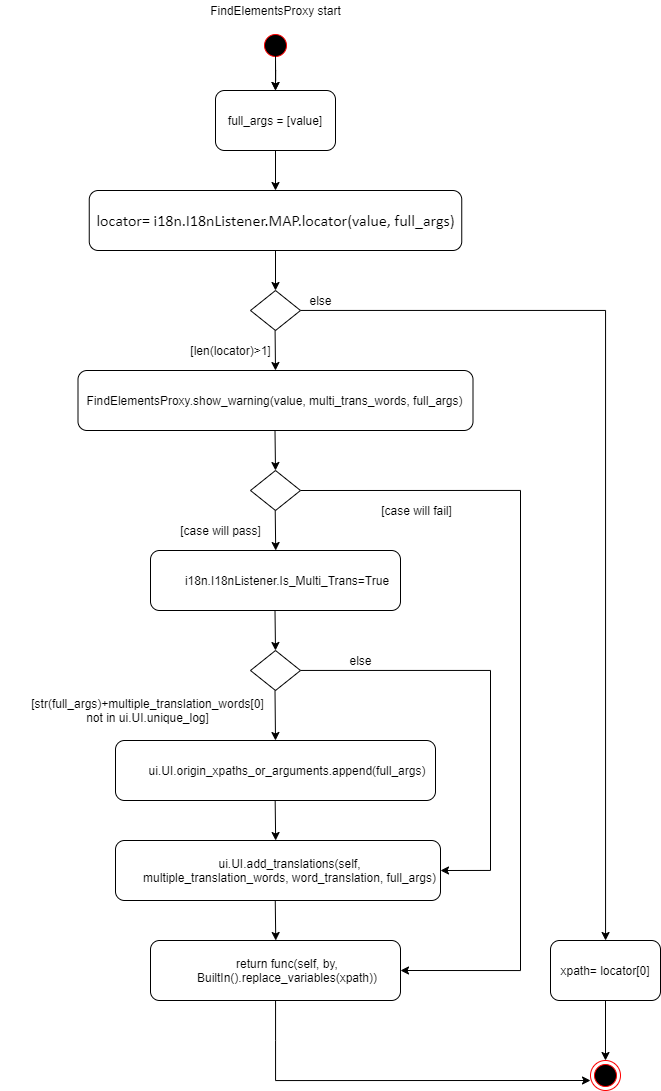

The diagram above was exported from draw.io. Its source (the exported page's mxGraphModel, read from the mxfile embedded in the PNG):
<mxGraphModel dx="858" dy="909" grid="1" gridSize="10" guides="1" tooltips="1" connect="1" arrows="1" fold="1" page="1" pageScale="1" pageWidth="1169" pageHeight="826" background="none" math="0" shadow="0">
  <root>
    <mxCell id="0" />
    <mxCell id="1" parent="0" />
    <mxCell id="ieMIsDjH9xXg-HBDrE_W-54" style="edgeStyle=orthogonalEdgeStyle;rounded=0;orthogonalLoop=1;jettySize=auto;html=1;exitX=0.5;exitY=1;exitDx=0;exitDy=0;entryX=0.5;entryY=0;entryDx=0;entryDy=0;" parent="1" source="ieMIsDjH9xXg-HBDrE_W-49" target="ieMIsDjH9xXg-HBDrE_W-55" edge="1">
      <mxGeometry relative="1" as="geometry">
        <mxPoint x="345" y="340" as="targetPoint" />
      </mxGeometry>
    </mxCell>
    <mxCell id="ieMIsDjH9xXg-HBDrE_W-49" value="full_args = [value]" style="rounded=1;whiteSpace=wrap;html=1;" parent="1" vertex="1">
      <mxGeometry x="285" y="210" width="120" height="60" as="geometry" />
    </mxCell>
    <mxCell id="KRWHZxWceV5dNTu62Hlp-2" value="" style="edgeStyle=orthogonalEdgeStyle;rounded=0;orthogonalLoop=1;jettySize=auto;html=1;" edge="1" parent="1" source="ieMIsDjH9xXg-HBDrE_W-52" target="ieMIsDjH9xXg-HBDrE_W-49">
      <mxGeometry relative="1" as="geometry" />
    </mxCell>
    <mxCell id="ieMIsDjH9xXg-HBDrE_W-52" value="" style="ellipse;html=1;shape=startState;fillColor=#000000;strokeColor=#ff0000;" parent="1" vertex="1">
      <mxGeometry x="330" y="150" width="30" height="30" as="geometry" />
    </mxCell>
    <mxCell id="ieMIsDjH9xXg-HBDrE_W-57" style="edgeStyle=orthogonalEdgeStyle;rounded=0;orthogonalLoop=1;jettySize=auto;html=1;exitX=0.5;exitY=1;exitDx=0;exitDy=0;" parent="1" source="ieMIsDjH9xXg-HBDrE_W-55" edge="1">
      <mxGeometry relative="1" as="geometry">
        <mxPoint x="345" y="410" as="targetPoint" />
      </mxGeometry>
    </mxCell>
    <mxCell id="ieMIsDjH9xXg-HBDrE_W-55" value="&lt;span lang=&quot;EN-US&quot; style=&quot;font-size: 12.0pt ; font-family: &amp;#34;calibri&amp;#34; , sans-serif&quot;&gt;locator= i18n.I18nListener.MAP.locator(value, full_args)&lt;/span&gt;" style="rounded=1;whiteSpace=wrap;html=1;" parent="1" vertex="1">
      <mxGeometry x="158.75" y="310" width="372.5" height="60" as="geometry" />
    </mxCell>
    <mxCell id="ieMIsDjH9xXg-HBDrE_W-56" value="FindElementsProxy start" style="text;html=1;align=center;verticalAlign=middle;resizable=0;points=[];autosize=1;strokeColor=none;" parent="1" vertex="1">
      <mxGeometry x="270" y="120" width="150" height="20" as="geometry" />
    </mxCell>
    <mxCell id="ieMIsDjH9xXg-HBDrE_W-58" value="&lt;p class=&quot;MsoListParagraph&quot; style=&quot;margin-left: 18.0pt ; text-indent: 0cm&quot;&gt;&lt;span lang=&quot;EN-US&quot;&gt;ui.UI.origin_xpaths_or_arguments.append(full_args)&lt;/span&gt;&lt;/p&gt;" style="rounded=1;whiteSpace=wrap;html=1;" parent="1" vertex="1">
      <mxGeometry x="185" y="860" width="320" height="60" as="geometry" />
    </mxCell>
    <mxCell id="ieMIsDjH9xXg-HBDrE_W-64" value="&lt;p class=&quot;MsoListParagraph&quot; style=&quot;margin-left: 18.0pt ; text-indent: 0cm&quot;&gt;&lt;span lang=&quot;EN-US&quot;&gt;i18n.I18nListener.Is_Multi_Trans=True&lt;/span&gt;&lt;/p&gt;" style="rounded=1;whiteSpace=wrap;html=1;" parent="1" vertex="1">
      <mxGeometry x="220" y="670" width="250" height="60" as="geometry" />
    </mxCell>
    <mxCell id="ieMIsDjH9xXg-HBDrE_W-65" value="FindElementsProxy.show_warning(value, multi_trans_words, full_args)" style="rounded=1;whiteSpace=wrap;html=1;" parent="1" vertex="1">
      <mxGeometry x="147.5" y="490" width="395" height="60" as="geometry" />
    </mxCell>
    <mxCell id="ieMIsDjH9xXg-HBDrE_W-78" style="edgeStyle=orthogonalEdgeStyle;rounded=0;orthogonalLoop=1;jettySize=auto;html=1;entryX=1;entryY=0.5;entryDx=0;entryDy=0;" parent="1" edge="1" target="ieMIsDjH9xXg-HBDrE_W-95">
      <mxGeometry relative="1" as="geometry">
        <mxPoint x="480" y="1090" as="targetPoint" />
        <mxPoint x="370" y="610" as="sourcePoint" />
        <Array as="points">
          <mxPoint x="590" y="610" />
          <mxPoint x="590" y="1090" />
        </Array>
      </mxGeometry>
    </mxCell>
    <mxCell id="ieMIsDjH9xXg-HBDrE_W-72" value="else" style="text;html=1;align=center;verticalAlign=middle;resizable=0;points=[];autosize=1;strokeColor=none;" parent="1" vertex="1">
      <mxGeometry x="370" y="410" width="40" height="20" as="geometry" />
    </mxCell>
    <mxCell id="ieMIsDjH9xXg-HBDrE_W-79" value="[case will fail]" style="text;html=1;align=center;verticalAlign=middle;resizable=0;points=[];autosize=1;strokeColor=none;" parent="1" vertex="1">
      <mxGeometry x="441.25" y="620" width="90" height="20" as="geometry" />
    </mxCell>
    <mxCell id="ieMIsDjH9xXg-HBDrE_W-92" style="edgeStyle=orthogonalEdgeStyle;rounded=0;orthogonalLoop=1;jettySize=auto;html=1;" parent="1" source="ieMIsDjH9xXg-HBDrE_W-81" edge="1" target="ieMIsDjH9xXg-HBDrE_W-94">
      <mxGeometry relative="1" as="geometry">
        <mxPoint x="700" y="1030" as="targetPoint" />
        <Array as="points">
          <mxPoint x="675" y="430" />
        </Array>
      </mxGeometry>
    </mxCell>
    <mxCell id="ieMIsDjH9xXg-HBDrE_W-81" value="" style="rhombus;whiteSpace=wrap;html=1;" parent="1" vertex="1">
      <mxGeometry x="320" y="410" width="50" height="40" as="geometry" />
    </mxCell>
    <mxCell id="ieMIsDjH9xXg-HBDrE_W-82" value="" style="rhombus;whiteSpace=wrap;html=1;" parent="1" vertex="1">
      <mxGeometry x="320" y="590" width="50" height="40" as="geometry" />
    </mxCell>
    <mxCell id="ieMIsDjH9xXg-HBDrE_W-90" style="edgeStyle=orthogonalEdgeStyle;rounded=0;orthogonalLoop=1;jettySize=auto;html=1;entryX=1;entryY=0.5;entryDx=0;entryDy=0;" parent="1" source="ieMIsDjH9xXg-HBDrE_W-83" edge="1" target="ieMIsDjH9xXg-HBDrE_W-93">
      <mxGeometry relative="1" as="geometry">
        <mxPoint x="560" y="990" as="targetPoint" />
        <Array as="points">
          <mxPoint x="560" y="790" />
          <mxPoint x="560" y="990" />
        </Array>
      </mxGeometry>
    </mxCell>
    <mxCell id="ieMIsDjH9xXg-HBDrE_W-83" value="" style="rhombus;whiteSpace=wrap;html=1;" parent="1" vertex="1">
      <mxGeometry x="320" y="770" width="50" height="40" as="geometry" />
    </mxCell>
    <mxCell id="ieMIsDjH9xXg-HBDrE_W-84" value="&lt;p class=&quot;MsoListParagraph&quot; style=&quot;margin-left: 18.0pt ; text-indent: 0cm&quot;&gt;&lt;span lang=&quot;EN-US&quot;&gt;[str(full_args)+multiple_translation_words[0]&lt;br&gt;not in ui.UI.unique_log]&lt;/span&gt;&lt;/p&gt;" style="text;html=1;align=center;verticalAlign=middle;resizable=0;points=[];autosize=1;strokeColor=none;" parent="1" vertex="1">
      <mxGeometry x="70" y="800" width="270" height="60" as="geometry" />
    </mxCell>
    <mxCell id="ieMIsDjH9xXg-HBDrE_W-87" value="" style="endArrow=classic;html=1;entryX=0.5;entryY=0;entryDx=0;entryDy=0;" parent="1" edge="1" target="ieMIsDjH9xXg-HBDrE_W-83">
      <mxGeometry width="50" height="50" relative="1" as="geometry">
        <mxPoint x="344.49999999999994" y="730" as="sourcePoint" />
        <mxPoint x="344" y="776" as="targetPoint" />
      </mxGeometry>
    </mxCell>
    <mxCell id="ieMIsDjH9xXg-HBDrE_W-88" value="" style="endArrow=classic;html=1;entryX=0.5;entryY=0;entryDx=0;entryDy=0;" parent="1" edge="1" target="ieMIsDjH9xXg-HBDrE_W-58">
      <mxGeometry width="50" height="50" relative="1" as="geometry">
        <mxPoint x="344.49999999999983" y="810" as="sourcePoint" />
        <mxPoint x="344.49999999999983" y="856" as="targetPoint" />
      </mxGeometry>
    </mxCell>
    <mxCell id="ieMIsDjH9xXg-HBDrE_W-91" value="else" style="text;html=1;align=center;verticalAlign=middle;resizable=0;points=[];autosize=1;strokeColor=none;" parent="1" vertex="1">
      <mxGeometry x="410" y="770" width="40" height="20" as="geometry" />
    </mxCell>
    <mxCell id="ieMIsDjH9xXg-HBDrE_W-93" value="&lt;p class=&quot;MsoListParagraph&quot; style=&quot;margin-left: 18.0pt ; text-indent: 0cm&quot;&gt;&lt;span lang=&quot;EN-US&quot;&gt;ui.UI.add_translations(self,&lt;br/&gt;multiple_translation_words, word_translation, full_args)&lt;/span&gt;&lt;/p&gt;" style="rounded=1;whiteSpace=wrap;html=1;" parent="1" vertex="1">
      <mxGeometry x="185" y="960" width="325" height="60" as="geometry" />
    </mxCell>
    <mxCell id="KRWHZxWceV5dNTu62Hlp-10" style="edgeStyle=orthogonalEdgeStyle;rounded=0;orthogonalLoop=1;jettySize=auto;html=1;entryX=0.5;entryY=0;entryDx=0;entryDy=0;" edge="1" parent="1" source="ieMIsDjH9xXg-HBDrE_W-94" target="2xbg2X5-BgGlesBb53ax-2">
      <mxGeometry relative="1" as="geometry" />
    </mxCell>
    <mxCell id="ieMIsDjH9xXg-HBDrE_W-94" value="xpath= locator[0]" style="rounded=1;whiteSpace=wrap;html=1;" parent="1" vertex="1">
      <mxGeometry x="620" y="1060" width="110" height="60" as="geometry" />
    </mxCell>
    <mxCell id="KRWHZxWceV5dNTu62Hlp-9" style="edgeStyle=orthogonalEdgeStyle;rounded=0;orthogonalLoop=1;jettySize=auto;html=1;" edge="1" parent="1" source="ieMIsDjH9xXg-HBDrE_W-95">
      <mxGeometry relative="1" as="geometry">
        <mxPoint x="660" y="1200" as="targetPoint" />
        <Array as="points">
          <mxPoint x="345" y="1160" />
          <mxPoint x="345" y="1160" />
        </Array>
      </mxGeometry>
    </mxCell>
    <mxCell id="ieMIsDjH9xXg-HBDrE_W-95" value="&lt;p class=&quot;MsoListParagraph&quot; style=&quot;margin-left: 18.0pt ; text-indent: 0cm&quot;&gt;&lt;span lang=&quot;EN-US&quot;&gt;return func(self, by,&lt;br/&gt;BuiltIn().replace_variables(xpath))&lt;/span&gt;&lt;/p&gt;" style="rounded=1;whiteSpace=wrap;html=1;" parent="1" vertex="1">
      <mxGeometry x="220" y="1060" width="250" height="60" as="geometry" />
    </mxCell>
    <mxCell id="2xbg2X5-BgGlesBb53ax-2" value="" style="ellipse;html=1;shape=endState;fillColor=#000000;strokeColor=#ff0000;" vertex="1" parent="1">
      <mxGeometry x="660" y="1180" width="30" height="30" as="geometry" />
    </mxCell>
    <mxCell id="KRWHZxWceV5dNTu62Hlp-1" style="edgeStyle=orthogonalEdgeStyle;rounded=0;orthogonalLoop=1;jettySize=auto;html=1;" edge="1" parent="1">
      <mxGeometry relative="1" as="geometry">
        <mxPoint x="344.88" y="210" as="targetPoint" />
        <mxPoint x="345" y="170" as="sourcePoint" />
        <Array as="points">
          <mxPoint x="344.88" y="190" />
          <mxPoint x="344.88" y="190" />
        </Array>
      </mxGeometry>
    </mxCell>
    <mxCell id="ieMIsDjH9xXg-HBDrE_W-63" value="[len(locator)&amp;gt;1]" style="text;html=1;align=center;verticalAlign=middle;resizable=0;points=[];autosize=1;strokeColor=none;" parent="1" vertex="1">
      <mxGeometry x="250" y="460" width="100" height="20" as="geometry" />
    </mxCell>
    <mxCell id="ieMIsDjH9xXg-HBDrE_W-70" value="" style="endArrow=classic;html=1;" parent="1" edge="1">
      <mxGeometry x="250" y="450" width="50" height="50" as="geometry">
        <mxPoint x="344.58" y="450" as="sourcePoint" />
        <mxPoint x="345" y="490" as="targetPoint" />
      </mxGeometry>
    </mxCell>
    <mxCell id="ieMIsDjH9xXg-HBDrE_W-76" value="[case will pass]" style="text;html=1;align=center;verticalAlign=middle;resizable=0;points=[];autosize=1;strokeColor=none;" parent="1" vertex="1">
      <mxGeometry x="240" y="640" width="100" height="20" as="geometry" />
    </mxCell>
    <mxCell id="ieMIsDjH9xXg-HBDrE_W-77" value="" style="endArrow=classic;html=1;" parent="1" edge="1">
      <mxGeometry x="249.92" y="550" width="50" height="50" as="geometry">
        <mxPoint x="344.5" y="550" as="sourcePoint" />
        <mxPoint x="345" y="590" as="targetPoint" />
      </mxGeometry>
    </mxCell>
    <mxCell id="KRWHZxWceV5dNTu62Hlp-5" value="" style="endArrow=classic;html=1;" edge="1" parent="1">
      <mxGeometry x="250.12999999999997" y="630" width="50" height="50" as="geometry">
        <mxPoint x="344.71" y="630" as="sourcePoint" />
        <mxPoint x="345.21" y="670" as="targetPoint" />
      </mxGeometry>
    </mxCell>
    <mxCell id="KRWHZxWceV5dNTu62Hlp-7" value="" style="endArrow=classic;html=1;entryX=0.5;entryY=0;entryDx=0;entryDy=0;" edge="1" parent="1">
      <mxGeometry width="50" height="50" relative="1" as="geometry">
        <mxPoint x="344.66" y="920" as="sourcePoint" />
        <mxPoint x="345.16" y="960" as="targetPoint" />
      </mxGeometry>
    </mxCell>
    <mxCell id="KRWHZxWceV5dNTu62Hlp-8" value="" style="endArrow=classic;html=1;entryX=0.5;entryY=0;entryDx=0;entryDy=0;" edge="1" parent="1">
      <mxGeometry width="50" height="50" relative="1" as="geometry">
        <mxPoint x="344.75000000000006" y="1020" as="sourcePoint" />
        <mxPoint x="345.25000000000017" y="1060" as="targetPoint" />
      </mxGeometry>
    </mxCell>
  </root>
</mxGraphModel>